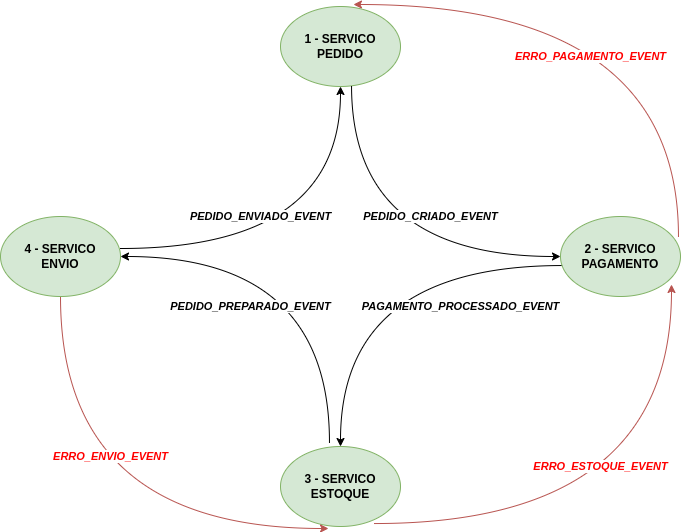

The diagram above was exported from draw.io. Its source (the exported page's mxGraphModel, read from the mxfile embedded in the PNG):
<mxGraphModel dx="2062" dy="877" grid="1" gridSize="10" guides="1" tooltips="1" connect="1" arrows="1" fold="1" page="1" pageScale="1" pageWidth="850" pageHeight="1100" math="0" shadow="0">
  <root>
    <mxCell id="JXGUUTrMVDs_QSioHBTW-0" />
    <mxCell id="JXGUUTrMVDs_QSioHBTW-1" parent="JXGUUTrMVDs_QSioHBTW-0" />
    <mxCell id="iISgT_wjOCrxpd2ES2MG-17" value="ERRO_PAGAMENTO_EVENT" style="edgeStyle=orthogonalEdgeStyle;curved=1;rounded=0;orthogonalLoop=1;jettySize=auto;html=1;entryX=0.983;entryY=0.25;entryDx=0;entryDy=0;entryPerimeter=0;fontColor=#FF0000;startArrow=classic;startFill=1;endArrow=none;endFill=0;strokeColor=#b85450;exitX=0.608;exitY=-0.025;exitDx=0;exitDy=0;exitPerimeter=0;fillColor=#f8cecc;fontStyle=3" edge="1" parent="JXGUUTrMVDs_QSioHBTW-1" source="ExAJMmhl4-na7VrSmndS-0" target="ExAJMmhl4-na7VrSmndS-1">
      <mxGeometry x="-0.1489" y="-52" relative="1" as="geometry">
        <mxPoint as="offset" />
      </mxGeometry>
    </mxCell>
    <mxCell id="ExAJMmhl4-na7VrSmndS-0" value="1 - SERVICO&lt;br&gt;PEDIDO" style="ellipse;whiteSpace=wrap;html=1;fillColor=#d5e8d4;strokeColor=#82b366;fontStyle=1" vertex="1" parent="JXGUUTrMVDs_QSioHBTW-1">
      <mxGeometry x="320" y="110" width="120" height="80" as="geometry" />
    </mxCell>
    <mxCell id="iISgT_wjOCrxpd2ES2MG-3" value="PAGAMENTO_PROCESSADO_EVENT" style="edgeStyle=orthogonalEdgeStyle;curved=1;rounded=0;orthogonalLoop=1;jettySize=auto;html=1;entryX=0.5;entryY=0;entryDx=0;entryDy=0;fontColor=#000000;startArrow=none;startFill=0;strokeColor=#000000;exitX=0.017;exitY=0.613;exitDx=0;exitDy=0;exitPerimeter=0;fontStyle=3" edge="1" parent="JXGUUTrMVDs_QSioHBTW-1" source="ExAJMmhl4-na7VrSmndS-1" target="iISgT_wjOCrxpd2ES2MG-0">
      <mxGeometry x="-0.4937" y="41" relative="1" as="geometry">
        <mxPoint as="offset" />
      </mxGeometry>
    </mxCell>
    <mxCell id="iISgT_wjOCrxpd2ES2MG-4" value="PEDIDO_CRIADO_EVENT" style="edgeStyle=orthogonalEdgeStyle;curved=1;rounded=0;orthogonalLoop=1;jettySize=auto;html=1;entryX=0.592;entryY=0.988;entryDx=0;entryDy=0;fontColor=#000000;startArrow=classic;startFill=1;strokeColor=#000000;endArrow=none;endFill=0;entryPerimeter=0;fontStyle=3" edge="1" parent="JXGUUTrMVDs_QSioHBTW-1" source="ExAJMmhl4-na7VrSmndS-1" target="ExAJMmhl4-na7VrSmndS-0">
      <mxGeometry x="-0.3157" y="-40" relative="1" as="geometry">
        <mxPoint as="offset" />
      </mxGeometry>
    </mxCell>
    <mxCell id="ExAJMmhl4-na7VrSmndS-1" value="2 - SERVICO&lt;br&gt;PAGAMENTO" style="ellipse;whiteSpace=wrap;html=1;fillColor=#d5e8d4;strokeColor=#82b366;fontStyle=1" vertex="1" parent="JXGUUTrMVDs_QSioHBTW-1">
      <mxGeometry x="600" y="320" width="120" height="80" as="geometry" />
    </mxCell>
    <mxCell id="iISgT_wjOCrxpd2ES2MG-10" value="ERRO_ESTOQUE_EVENT" style="edgeStyle=orthogonalEdgeStyle;curved=1;rounded=0;orthogonalLoop=1;jettySize=auto;html=1;entryX=0.925;entryY=0.85;entryDx=0;entryDy=0;entryPerimeter=0;fontColor=#FF0000;startArrow=none;startFill=0;endArrow=classic;endFill=1;strokeColor=#b85450;exitX=0.783;exitY=0.963;exitDx=0;exitDy=0;exitPerimeter=0;fillColor=#f8cecc;fontStyle=3" edge="1" parent="JXGUUTrMVDs_QSioHBTW-1" source="iISgT_wjOCrxpd2ES2MG-0" target="ExAJMmhl4-na7VrSmndS-1">
      <mxGeometry x="-0.1566" y="57" relative="1" as="geometry">
        <mxPoint as="offset" />
      </mxGeometry>
    </mxCell>
    <mxCell id="iISgT_wjOCrxpd2ES2MG-0" value="3 - SERVICO&lt;br&gt;ESTOQUE" style="ellipse;whiteSpace=wrap;html=1;fillColor=#d5e8d4;strokeColor=#82b366;fontStyle=1" vertex="1" parent="JXGUUTrMVDs_QSioHBTW-1">
      <mxGeometry x="320" y="550" width="120" height="80" as="geometry" />
    </mxCell>
    <mxCell id="iISgT_wjOCrxpd2ES2MG-5" value="PEDIDO_ENVIADO_EVENT" style="edgeStyle=orthogonalEdgeStyle;curved=1;rounded=0;orthogonalLoop=1;jettySize=auto;html=1;entryX=0.5;entryY=1;entryDx=0;entryDy=0;fontColor=#000000;startArrow=none;startFill=0;strokeColor=#000000;exitX=1;exitY=0.4;exitDx=0;exitDy=0;exitPerimeter=0;fontStyle=3" edge="1" parent="JXGUUTrMVDs_QSioHBTW-1" source="iISgT_wjOCrxpd2ES2MG-1" target="ExAJMmhl4-na7VrSmndS-0">
      <mxGeometry x="-0.267" y="32" relative="1" as="geometry">
        <mxPoint as="offset" />
      </mxGeometry>
    </mxCell>
    <mxCell id="iISgT_wjOCrxpd2ES2MG-6" value="PEDIDO_PREPARADO_EVENT" style="edgeStyle=orthogonalEdgeStyle;curved=1;rounded=0;orthogonalLoop=1;jettySize=auto;html=1;fontColor=#000000;startArrow=classic;startFill=1;strokeColor=#000000;endArrow=none;endFill=0;entryX=0.408;entryY=-0.05;entryDx=0;entryDy=0;entryPerimeter=0;fontStyle=3" edge="1" parent="JXGUUTrMVDs_QSioHBTW-1" source="iISgT_wjOCrxpd2ES2MG-1" target="iISgT_wjOCrxpd2ES2MG-0">
      <mxGeometry x="-0.3418" y="-50" relative="1" as="geometry">
        <mxPoint as="offset" />
      </mxGeometry>
    </mxCell>
    <mxCell id="iISgT_wjOCrxpd2ES2MG-9" value="ERRO_ENVIO_EVENT" style="edgeStyle=orthogonalEdgeStyle;curved=1;rounded=0;orthogonalLoop=1;jettySize=auto;html=1;entryX=0.4;entryY=1.025;entryDx=0;entryDy=0;entryPerimeter=0;fontColor=#FF0000;startArrow=none;startFill=0;endArrow=classic;endFill=1;strokeColor=#b85450;fillColor=#f8cecc;fontStyle=3" edge="1" parent="JXGUUTrMVDs_QSioHBTW-1" source="iISgT_wjOCrxpd2ES2MG-1" target="iISgT_wjOCrxpd2ES2MG-0">
      <mxGeometry x="-0.36" y="50" relative="1" as="geometry">
        <Array as="points">
          <mxPoint x="100" y="632" />
        </Array>
        <mxPoint as="offset" />
      </mxGeometry>
    </mxCell>
    <mxCell id="iISgT_wjOCrxpd2ES2MG-1" value="4 - SERVICO&lt;br&gt;ENVIO" style="ellipse;whiteSpace=wrap;html=1;fillColor=#d5e8d4;strokeColor=#82b366;fontStyle=1" vertex="1" parent="JXGUUTrMVDs_QSioHBTW-1">
      <mxGeometry x="40" y="320" width="120" height="80" as="geometry" />
    </mxCell>
  </root>
</mxGraphModel>